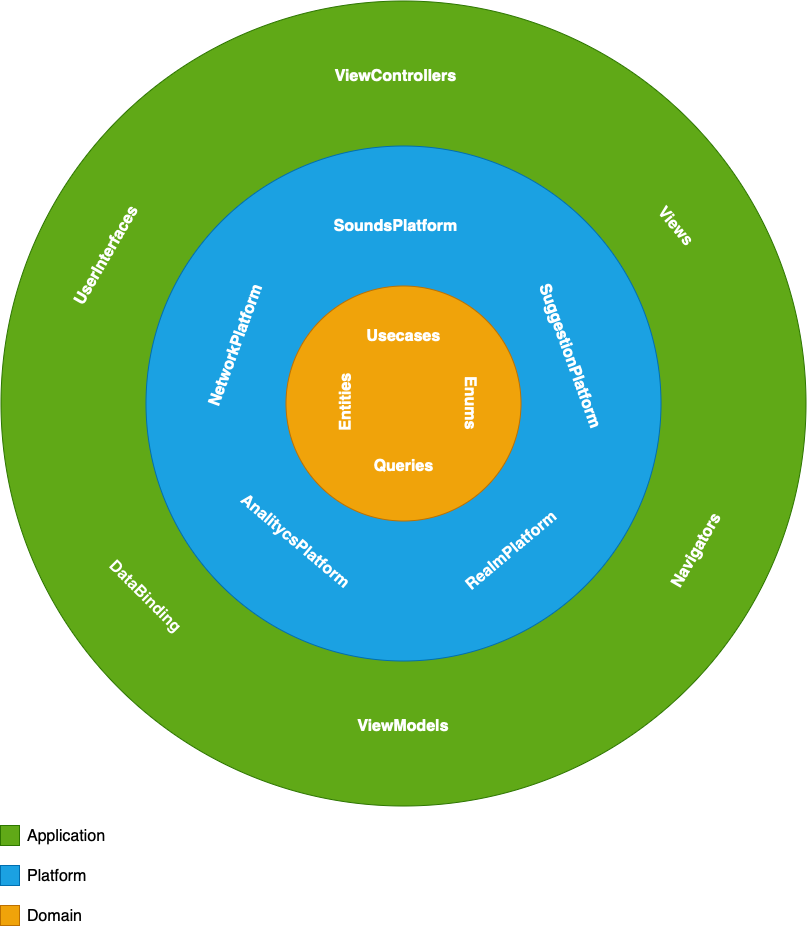

The diagram above was exported from draw.io. Its source (the exported page's mxGraphModel, read from the mxfile embedded in the PNG):
<mxGraphModel dx="3180" dy="2372" grid="1" gridSize="10" guides="1" tooltips="1" connect="1" arrows="1" fold="1" page="1" pageScale="1" pageWidth="850" pageHeight="1100" math="0" shadow="0">
  <root>
    <mxCell id="0" />
    <mxCell id="1" parent="0" />
    <mxCell id="UOee0aM1MeAIyuhoVWL1-3" value="" style="ellipse;whiteSpace=wrap;html=1;aspect=fixed;fillColor=#60a917;strokeColor=#2D7600;fontColor=#ffffff;" vertex="1" parent="1">
      <mxGeometry x="-85" y="-85" width="805" height="805" as="geometry" />
    </mxCell>
    <mxCell id="UOee0aM1MeAIyuhoVWL1-2" value="" style="ellipse;whiteSpace=wrap;html=1;aspect=fixed;fillColor=#1ba1e2;strokeColor=#006EAF;fontColor=#ffffff;" vertex="1" parent="1">
      <mxGeometry x="60" y="60" width="515" height="515" as="geometry" />
    </mxCell>
    <mxCell id="UOee0aM1MeAIyuhoVWL1-1" value="" style="ellipse;whiteSpace=wrap;html=1;aspect=fixed;fillColor=#f0a30a;strokeColor=#BD7000;fontColor=#ffffff;" vertex="1" parent="1">
      <mxGeometry x="200" y="200" width="235" height="235" as="geometry" />
    </mxCell>
    <mxCell id="UOee0aM1MeAIyuhoVWL1-4" value="SoundsPlatform" style="text;html=1;strokeColor=none;fillColor=none;align=center;verticalAlign=middle;whiteSpace=wrap;rounded=0;fontSize=16;fontStyle=1;fontColor=#FFFFFF;" vertex="1" parent="1">
      <mxGeometry x="290" y="130" width="40" height="20" as="geometry" />
    </mxCell>
    <mxCell id="UOee0aM1MeAIyuhoVWL1-5" value="NetworkPlatform" style="text;html=1;strokeColor=none;fillColor=none;align=center;verticalAlign=middle;whiteSpace=wrap;rounded=0;fontSize=16;fontStyle=1;rotation=-70;fontColor=#FFFFFF;" vertex="1" parent="1">
      <mxGeometry x="130" y="250" width="40" height="20" as="geometry" />
    </mxCell>
    <mxCell id="UOee0aM1MeAIyuhoVWL1-6" value="SuggestionPlatform" style="text;html=1;strokeColor=none;fillColor=none;align=center;verticalAlign=middle;whiteSpace=wrap;rounded=0;fontSize=16;fontStyle=1;rotation=70;fontColor=#FFFFFF;" vertex="1" parent="1">
      <mxGeometry x="465" y="260" width="40" height="20" as="geometry" />
    </mxCell>
    <mxCell id="UOee0aM1MeAIyuhoVWL1-7" value="RealmPlatform" style="text;html=1;strokeColor=none;fillColor=none;align=center;verticalAlign=middle;whiteSpace=wrap;rounded=0;fontSize=16;fontStyle=1;rotation=-40;fontColor=#FFFFFF;" vertex="1" parent="1">
      <mxGeometry x="405" y="455" width="40" height="20" as="geometry" />
    </mxCell>
    <mxCell id="UOee0aM1MeAIyuhoVWL1-9" value="AnalitycsPlatform" style="text;html=1;strokeColor=none;fillColor=none;align=center;verticalAlign=middle;whiteSpace=wrap;rounded=0;fontSize=16;fontStyle=1;rotation=40;fontColor=#FFFFFF;" vertex="1" parent="1">
      <mxGeometry x="190" y="445" width="40" height="20" as="geometry" />
    </mxCell>
    <mxCell id="UOee0aM1MeAIyuhoVWL1-12" value="Usecases" style="text;html=1;align=center;verticalAlign=middle;whiteSpace=wrap;rounded=0;fontSize=16;fontStyle=1;fontColor=#FFFFFF;" vertex="1" parent="1">
      <mxGeometry x="297.5" y="240" width="40" height="20" as="geometry" />
    </mxCell>
    <mxCell id="UOee0aM1MeAIyuhoVWL1-13" value="Entities" style="text;html=1;align=center;verticalAlign=middle;whiteSpace=wrap;rounded=0;fontSize=16;fontStyle=1;rotation=-90;fontColor=#FFFFFF;" vertex="1" parent="1">
      <mxGeometry x="240" y="307.5" width="40" height="20" as="geometry" />
    </mxCell>
    <mxCell id="UOee0aM1MeAIyuhoVWL1-14" value="Enums" style="text;html=1;align=center;verticalAlign=middle;whiteSpace=wrap;rounded=0;fontSize=16;fontStyle=1;rotation=90;fontColor=#FFFFFF;" vertex="1" parent="1">
      <mxGeometry x="365" y="307.5" width="40" height="20" as="geometry" />
    </mxCell>
    <mxCell id="UOee0aM1MeAIyuhoVWL1-15" value="Queries" style="text;html=1;align=center;verticalAlign=middle;whiteSpace=wrap;rounded=0;fontSize=16;fontStyle=1;rotation=0;fontColor=#FFFFFF;" vertex="1" parent="1">
      <mxGeometry x="297.5" y="370" width="40" height="20" as="geometry" />
    </mxCell>
    <mxCell id="UOee0aM1MeAIyuhoVWL1-17" value="ViewControllers" style="text;html=1;strokeColor=none;fillColor=none;align=center;verticalAlign=middle;whiteSpace=wrap;rounded=0;fontSize=16;fontStyle=1;fontColor=#FFFFFF;" vertex="1" parent="1">
      <mxGeometry x="290" y="-20" width="40" height="20" as="geometry" />
    </mxCell>
    <mxCell id="UOee0aM1MeAIyuhoVWL1-18" value="ViewModels" style="text;html=1;strokeColor=none;fillColor=none;align=center;verticalAlign=middle;whiteSpace=wrap;rounded=0;fontSize=16;fontStyle=1;rotation=0;fontColor=#FFFFFF;" vertex="1" parent="1">
      <mxGeometry x="297.5" y="630" width="40" height="20" as="geometry" />
    </mxCell>
    <mxCell id="UOee0aM1MeAIyuhoVWL1-19" value="Views" style="text;html=1;strokeColor=none;fillColor=none;align=center;verticalAlign=middle;whiteSpace=wrap;rounded=0;fontSize=16;fontStyle=1;rotation=50;fontColor=#FFFFFF;" vertex="1" parent="1">
      <mxGeometry x="570" y="130" width="40" height="20" as="geometry" />
    </mxCell>
    <mxCell id="UOee0aM1MeAIyuhoVWL1-20" value="Navigators" style="text;html=1;strokeColor=none;fillColor=none;align=center;verticalAlign=middle;whiteSpace=wrap;rounded=0;fontSize=16;fontStyle=1;rotation=-60;fontColor=#FFFFFF;" vertex="1" parent="1">
      <mxGeometry x="590" y="455" width="40" height="20" as="geometry" />
    </mxCell>
    <mxCell id="UOee0aM1MeAIyuhoVWL1-21" value="UserInterfaces" style="text;html=1;strokeColor=none;fillColor=none;align=center;verticalAlign=middle;whiteSpace=wrap;rounded=0;fontSize=16;fontStyle=1;rotation=-60;fontColor=#FFFFFF;" vertex="1" parent="1">
      <mxGeometry y="160" width="40" height="20" as="geometry" />
    </mxCell>
    <mxCell id="UOee0aM1MeAIyuhoVWL1-23" value="DataBinding" style="text;html=1;strokeColor=none;fillColor=none;align=center;verticalAlign=middle;whiteSpace=wrap;rounded=0;fontSize=16;fontStyle=1;rotation=45;fontColor=#FFFFFF;" vertex="1" parent="1">
      <mxGeometry x="40" y="500" width="40" height="20" as="geometry" />
    </mxCell>
    <mxCell id="UOee0aM1MeAIyuhoVWL1-24" value="" style="rounded=0;whiteSpace=wrap;html=1;fontSize=16;fontColor=#ffffff;fillColor=#60a917;strokeColor=#2D7600;" vertex="1" parent="1">
      <mxGeometry x="-85" y="740" width="19" height="20" as="geometry" />
    </mxCell>
    <mxCell id="UOee0aM1MeAIyuhoVWL1-25" value="" style="rounded=0;whiteSpace=wrap;html=1;fontSize=16;fontColor=#ffffff;fillColor=#f0a30a;strokeColor=#BD7000;" vertex="1" parent="1">
      <mxGeometry x="-85" y="820" width="19" height="20" as="geometry" />
    </mxCell>
    <mxCell id="UOee0aM1MeAIyuhoVWL1-29" value="" style="rounded=0;whiteSpace=wrap;html=1;fontSize=16;fontColor=#ffffff;fillColor=#1ba1e2;strokeColor=#006EAF;" vertex="1" parent="1">
      <mxGeometry x="-85" y="780" width="19" height="20" as="geometry" />
    </mxCell>
    <mxCell id="UOee0aM1MeAIyuhoVWL1-31" value="Application" style="text;html=1;strokeColor=none;fillColor=none;align=left;verticalAlign=middle;whiteSpace=wrap;rounded=0;fontSize=16;fontColor=#000000;" vertex="1" parent="1">
      <mxGeometry x="-60" y="740" width="40" height="20" as="geometry" />
    </mxCell>
    <mxCell id="UOee0aM1MeAIyuhoVWL1-32" value="Platform" style="text;html=1;strokeColor=none;fillColor=none;align=left;verticalAlign=middle;whiteSpace=wrap;rounded=0;fontSize=16;fontColor=#000000;" vertex="1" parent="1">
      <mxGeometry x="-60" y="780" width="40" height="20" as="geometry" />
    </mxCell>
    <mxCell id="UOee0aM1MeAIyuhoVWL1-33" value="Domain" style="text;html=1;strokeColor=none;fillColor=none;align=left;verticalAlign=middle;whiteSpace=wrap;rounded=0;fontSize=16;fontColor=#000000;" vertex="1" parent="1">
      <mxGeometry x="-60" y="820" width="40" height="20" as="geometry" />
    </mxCell>
  </root>
</mxGraphModel>